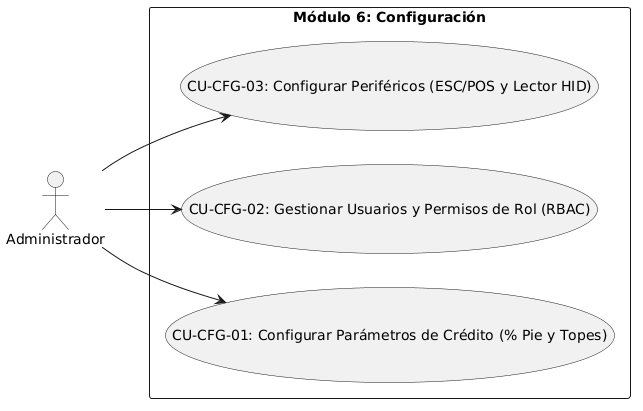

The diagram above was rendered by PlantUML. Its source (embedded in the PNG):
@startuml
left to right direction
skinparam packageStyle rectangle
skinparam shadowing false

actor "Administrador" as Admin

rectangle "Módulo 6: Configuración" {
  usecase "CU-CFG-01: Configurar Parámetros de Crédito (% Pie y Topes)" as UC_CFG1
  usecase "CU-CFG-02: Gestionar Usuarios y Permisos de Rol (RBAC)" as UC_CFG2
  usecase "CU-CFG-03: Configurar Periféricos (ESC/POS y Lector HID)" as UC_CFG3
}

Admin --> UC_CFG1
Admin --> UC_CFG2
Admin --> UC_CFG3
@enduml